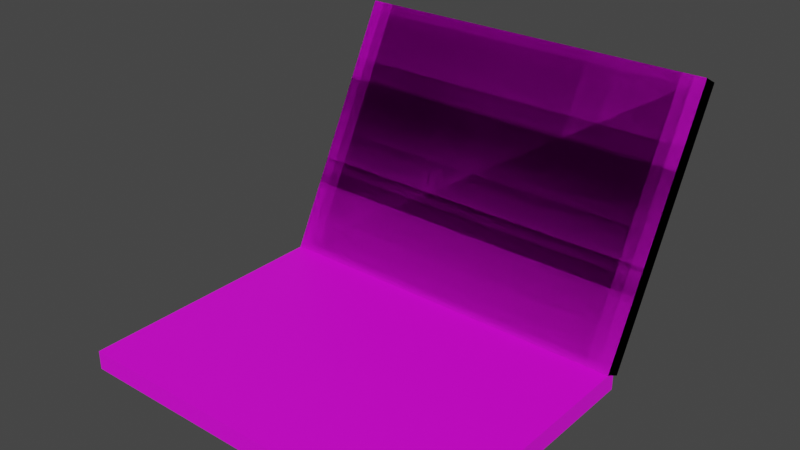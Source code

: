 # Source: laptop.blend  (saved by Blender 3.6.11; exported with 4.5.12 LTS)
import bpy
from mathutils import Matrix  # noqa: F401  (used for matrix-valued properties, if any)

bpy.ops.wm.read_factory_settings(use_empty=True)
scene = bpy.context.scene
scene.name = 'Scene'

# ---- collections
col_collection = bpy.data.collections.new('Collection'); scene.collection.children.link(col_collection)

# ---- images (referenced by path relative to the original .blend; pixels are not part of the script)
import os
ASSET_DIR = os.environ.get("B2B_ASSET_DIR", "")  # directory of the original .blend (textures are referenced by path, not embedded)
HERE = os.path.dirname(os.path.abspath(__file__))  # packed textures are extracted next to this script under _unpacked/

def load_image(name, relpath, width, height, colorspace="sRGB"):
    """Load a texture the original file referenced (path relative to the .blend, or extracted next to this script)."""
    p = next((c for c in (os.path.join(HERE, relpath), os.path.join(ASSET_DIR, relpath)) if relpath and os.path.exists(c)), "")
    if p:
        img = bpy.data.images.load(p, check_existing=True)
        img.name = name
    else:  # same state as the original file: an image datablock whose file is absent (Cycles renders it pink)
        img = bpy.data.images.new(name, width, height)
        img.source = "FILE"
        img.filepath = "//" + (relpath or name)
    img.colorspace_settings.name = colorspace
    return img
img_laptop_texture_png = load_image('laptop_texture.png', 'laptop_texture.png', 1024, 1024, 'sRGB')

# ---- materials (node trees are filled in below, after node groups)
mat_laptop = bpy.data.materials.new('Laptop')
mat_laptop.use_transparent_shadow = False

# ---- material node trees
mat_laptop.use_nodes = True; mat_laptop.node_tree.nodes.clear()
_N = mat_laptop.node_tree.nodes; _L = mat_laptop.node_tree.links
n0 = _N.new('ShaderNodeBsdfPrincipled'); n0.name = 'Principled BSDF'; n0.location = (10, 300)
n0.distribution = 'GGX'
n0.subsurface_method = 'RANDOM_WALK_SKIN'
n0.inputs[3].default_value = 1.45
n0.inputs[27].default_value = (0.0, 0.0, 0.0, 1.0)
n0.inputs[28].default_value = 1.0
n1 = _N.new('ShaderNodeOutputMaterial'); n1.name = 'Material Output'; n1.location = (300, 300)
n2 = _N.new('ShaderNodeTexImage'); n2.name = 'Image Texture'; n2.location = (-280, 280)
n2.image = img_laptop_texture_png
n2.interpolation = 'Closest'
_L.new(n0.outputs[0], n1.inputs[0])
_L.new(n2.outputs[0], n0.inputs[0])
n1.is_active_output = True

# ---- world
world_world = bpy.data.worlds.new('World'); scene.world = world_world
world_world.use_nodes = True; world_world.node_tree.nodes.clear()
_N = world_world.node_tree.nodes; _L = world_world.node_tree.links
n0 = _N.new('ShaderNodeOutputWorld'); n0.name = 'World Output'; n0.location = (300, 300)
n1 = _N.new('ShaderNodeBackground'); n1.name = 'Background'; n1.location = (10, 300)
n1.inputs[0].default_value = (0.05088, 0.05088, 0.05088, 1.0)
_L.new(n1.outputs[0], n0.inputs[0])
n0.is_active_output = True
world_world.color = (0.05088, 0.05088, 0.05088)
world_world.use_sun_shadow = False
world_world.sun_shadow_jitter_overblur = 0.0

# ---- meshes
me_cube_002 = bpy.data.meshes.new('Cube.002')
me_cube_002.from_pydata([(-2.134, -3.071, -0.1085), (-2.134, -3.071, 0.1085), (-2.134, 0.01008, -0.1085), (-2.134, 0.01008, 0.1085), (2.134, -3.071, -0.1085), (2.134, -3.071, 0.1085), (2.134, 0.01008, -0.1085), (2.134, 0.01008, 0.1085)], [], [(0, 1, 3, 2), (2, 3, 7, 6), (6, 7, 5, 4), (4, 5, 1, 0), (2, 6, 4, 0), (7, 3, 1, 5)])
_uv = me_cube_002.uv_layers.new(name='UVMap')
_uv.uv.foreach_set('vector', [0.5698, 0.6732, 0.5698, 0.6732, 0.5698, 0.7258, 0.5698, 0.7258, 0.5373, 0.8881, 0.5373, 0.8881, 0.9696, 0.8881, 0.9696, 0.8881, 0.6426, 0.7258, 0.6426, 0.7258, 0.6426, 0.6732, 0.6426, 0.6732, 0.6426, 0.6732, 0.6426, 0.6732, 0.5698, 0.6732, 0.5698, 0.6732, 0.5698, 0.7258, 0.6426, 0.7258, 0.6426, 0.6732, 0.5698, 0.6732, 0.9758, 0.933, 0.5435, 0.933, 0.5435, 0.6209, 0.9758, 0.6209])
me_cube_002.materials.append(mat_laptop)
me_cube_002.update()
me_cube_003 = bpy.data.meshes.new('Cube.003')
me_cube_003.from_pydata([(-2.134, 1.327, 2.847), (-2.134, 1.519, 2.746), (-2.134, -0.1008, 0.116), (-2.134, 0.09144, 0.01546), (2.134, 1.327, 2.847), (2.134, 1.519, 2.746), (2.134, -0.1008, 0.116), (2.134, 0.09144, 0.01546)], [], [(0, 1, 3, 2), (2, 3, 7, 6), (6, 7, 5, 4), (4, 5, 1, 0), (2, 6, 4, 0), (7, 3, 1, 5)])
_uv = me_cube_003.uv_layers.new(name='UVMap')
_uv.uv.foreach_set('vector', [0.6369, 0.6532, 0.6396, 0.6532, 0.6396, 0.6925, 0.6369, 0.6925, 0.7673, 0.1752, 0.7868, 0.1752, 0.7868, 0.5589, 0.7673, 0.5589, 0.6396, 0.7319, 0.6369, 0.7319, 0.6369, 0.6925, 0.6396, 0.6925, 0.6313, 0.6532, 0.6341, 0.6532, 0.6341, 0.7077, 0.6313, 0.7077, 0.212, 0.1189, 0.7737, 0.1189, 0.7737, 0.5245, 0.212, 0.5245, 0.592, 0.6532, 0.592, 0.7077, 0.5526, 0.7077, 0.5526, 0.6532])
me_cube_003.materials.append(mat_laptop)
me_cube_003.update()
me_cube_004 = bpy.data.meshes.new('Cube.004')
me_cube_004.from_pydata([(-2.134, 1.327, 2.847), (-2.134, 1.519, 2.746), (-2.134, -0.1008, 0.116), (-2.134, 0.09144, 0.01546), (2.134, 1.327, 2.847), (2.134, 1.519, 2.746), (2.134, -0.1008, 0.116), (2.134, 0.09144, 0.01546)], [], [(0, 1, 3, 2), (2, 3, 7, 6), (6, 7, 5, 4), (4, 5, 1, 0), (2, 6, 4, 0), (7, 3, 1, 5)])
_uv = me_cube_004.uv_layers.new(name='UVMap')
_uv.uv.foreach_set('vector', [0.6369, 0.6532, 0.6396, 0.6532, 0.6396, 0.6925, 0.6369, 0.6925, 0.7673, 0.1752, 0.7868, 0.1752, 0.7868, 0.5589, 0.7673, 0.5589, 0.6396, 0.7319, 0.6369, 0.7319, 0.6369, 0.6925, 0.6396, 0.6925, 0.6313, 0.6532, 0.6341, 0.6532, 0.6341, 0.7077, 0.6313, 0.7077, 0.947, 0.3193, 0.7734, 0.3193, 0.7734, 0.1939, 0.947, 0.1939, 0.592, 0.6532, 0.592, 0.7077, 0.5526, 0.7077, 0.5526, 0.6532])
me_cube_004.materials.append(mat_laptop)
me_cube_004.update()

# ---- objects
ob_cube = bpy.data.objects.new('Cube', me_cube_002)
ob_top = bpy.data.objects.new('Top', me_cube_003)
ob_topoff = bpy.data.objects.new('TopOff', me_cube_004)

# ---- transforms, parenting, visibility, modifiers, constraints
ob_cube.location = (0.0, 0.0, 0.0)
ob_top.location = (0.0, 0.0, 0.0)
ob_topoff.location = (0.0, 0.0, 0.0)

# ---- collection membership
col_collection.objects.link(ob_cube)
col_collection.objects.link(ob_top)
col_collection.objects.link(ob_topoff)

# ---- scene / render settings (as saved in the file)
scene.frame_start = 1; scene.frame_end = 250; scene.frame_set(1)
scene.render.engine = 'BLENDER_EEVEE_NEXT'
scene.cycles.sampling_pattern = 'TABULATED_SOBOL'
scene.view_settings.view_transform = 'Filmic'
bpy.context.view_layer.update()

# ---- added for rendering (the .blend has no active camera and no usable light): camera, sun
cam_auto = bpy.data.cameras.new('AutoCamera')
cam_auto.lens = 50.0
cam_auto.sensor_width = 36.0
cam_auto.clip_end = 1000.0
ob_auto_camera = bpy.data.objects.new('AutoCamera', cam_auto)
scene.collection.objects.link(ob_auto_camera)
ob_auto_camera.location = (6.41135, -8.46968, 6.4982)
ob_auto_camera.rotation_euler = (1.09748, -7.21219e-08, 0.694738)
scene.camera = ob_auto_camera
light_auto_sun = bpy.data.lights.new('AutoSun', 'SUN')
light_auto_sun.energy = 3.0
light_auto_sun.angle = 0.0523599
ob_auto_sun = bpy.data.objects.new('AutoSun', light_auto_sun)
scene.collection.objects.link(ob_auto_sun)
ob_auto_sun.rotation_euler = (0.872665, 0.174533, 0.523599)
bpy.context.view_layer.update()
